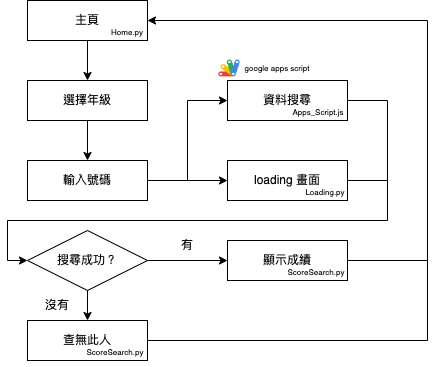

The diagram above was exported from draw.io. Its source (the exported page's mxGraphModel, read from the mxfile embedded in the PNG):
<mxGraphModel dx="447" dy="473" grid="1" gridSize="10" guides="1" tooltips="1" connect="1" arrows="1" fold="1" page="1" pageScale="1" pageWidth="827" pageHeight="1169" math="0" shadow="0">
  <root>
    <mxCell id="0" />
    <mxCell id="1" parent="0" />
    <mxCell id="6pB_Gcgcec7GN9dALx3d-1" value="主頁" style="rounded=0;whiteSpace=wrap;html=1;" vertex="1" parent="1">
      <mxGeometry x="80" y="80" width="120" height="40" as="geometry" />
    </mxCell>
    <mxCell id="6pB_Gcgcec7GN9dALx3d-10" value="" style="edgeStyle=orthogonalEdgeStyle;rounded=0;orthogonalLoop=1;jettySize=auto;html=1;" edge="1" parent="1" source="6pB_Gcgcec7GN9dALx3d-2" target="6pB_Gcgcec7GN9dALx3d-9">
      <mxGeometry relative="1" as="geometry" />
    </mxCell>
    <mxCell id="6pB_Gcgcec7GN9dALx3d-2" value="輸入號碼" style="rounded=0;whiteSpace=wrap;html=1;" vertex="1" parent="1">
      <mxGeometry x="80" y="240" width="120" height="40" as="geometry" />
    </mxCell>
    <mxCell id="6pB_Gcgcec7GN9dALx3d-3" value="選擇年級" style="rounded=0;whiteSpace=wrap;html=1;" vertex="1" parent="1">
      <mxGeometry x="80" y="160" width="120" height="40" as="geometry" />
    </mxCell>
    <mxCell id="6pB_Gcgcec7GN9dALx3d-4" value="" style="endArrow=classic;html=1;rounded=0;exitX=0.5;exitY=1;exitDx=0;exitDy=0;entryX=0.5;entryY=0;entryDx=0;entryDy=0;" edge="1" parent="1" source="6pB_Gcgcec7GN9dALx3d-1" target="6pB_Gcgcec7GN9dALx3d-3">
      <mxGeometry width="50" height="50" relative="1" as="geometry">
        <mxPoint x="380" y="300" as="sourcePoint" />
        <mxPoint x="430" y="250" as="targetPoint" />
      </mxGeometry>
    </mxCell>
    <mxCell id="6pB_Gcgcec7GN9dALx3d-6" value="" style="endArrow=classic;html=1;rounded=0;exitX=0.5;exitY=1;exitDx=0;exitDy=0;entryX=0.5;entryY=0;entryDx=0;entryDy=0;" edge="1" parent="1" source="6pB_Gcgcec7GN9dALx3d-3" target="6pB_Gcgcec7GN9dALx3d-2">
      <mxGeometry width="50" height="50" relative="1" as="geometry">
        <mxPoint x="380" y="300" as="sourcePoint" />
        <mxPoint x="430" y="250" as="targetPoint" />
      </mxGeometry>
    </mxCell>
    <mxCell id="6pB_Gcgcec7GN9dALx3d-9" value="loading 畫面" style="rounded=0;whiteSpace=wrap;html=1;" vertex="1" parent="1">
      <mxGeometry x="280" y="240" width="120" height="40" as="geometry" />
    </mxCell>
    <mxCell id="6pB_Gcgcec7GN9dALx3d-11" value="資料搜尋" style="rounded=0;whiteSpace=wrap;html=1;" vertex="1" parent="1">
      <mxGeometry x="280" y="160" width="120" height="40" as="geometry" />
    </mxCell>
    <mxCell id="6pB_Gcgcec7GN9dALx3d-12" value="" style="endArrow=classic;html=1;rounded=0;entryX=0;entryY=0.5;entryDx=0;entryDy=0;" edge="1" parent="1" target="6pB_Gcgcec7GN9dALx3d-11">
      <mxGeometry width="50" height="50" relative="1" as="geometry">
        <mxPoint x="240" y="260" as="sourcePoint" />
        <mxPoint x="260" y="180" as="targetPoint" />
        <Array as="points">
          <mxPoint x="240" y="180" />
        </Array>
      </mxGeometry>
    </mxCell>
    <mxCell id="6pB_Gcgcec7GN9dALx3d-14" value="" style="endArrow=classic;html=1;rounded=0;exitX=1;exitY=0.5;exitDx=0;exitDy=0;" edge="1" parent="1" source="6pB_Gcgcec7GN9dALx3d-9">
      <mxGeometry width="50" height="50" relative="1" as="geometry">
        <mxPoint x="420" y="280" as="sourcePoint" />
        <mxPoint x="80" y="340" as="targetPoint" />
        <Array as="points">
          <mxPoint x="440" y="260" />
          <mxPoint x="440" y="300" />
          <mxPoint x="60" y="300" />
          <mxPoint x="60" y="340" />
        </Array>
      </mxGeometry>
    </mxCell>
    <mxCell id="6pB_Gcgcec7GN9dALx3d-15" value="" style="endArrow=none;html=1;rounded=0;exitX=1;exitY=0.5;exitDx=0;exitDy=0;" edge="1" parent="1" source="6pB_Gcgcec7GN9dALx3d-11">
      <mxGeometry width="50" height="50" relative="1" as="geometry">
        <mxPoint x="420" y="240" as="sourcePoint" />
        <mxPoint x="440" y="260" as="targetPoint" />
        <Array as="points">
          <mxPoint x="440" y="180" />
        </Array>
      </mxGeometry>
    </mxCell>
    <mxCell id="6pB_Gcgcec7GN9dALx3d-17" value="搜尋成功？" style="rhombus;whiteSpace=wrap;html=1;" vertex="1" parent="1">
      <mxGeometry x="80" y="310" width="120" height="60" as="geometry" />
    </mxCell>
    <mxCell id="6pB_Gcgcec7GN9dALx3d-18" value="" style="endArrow=classic;html=1;rounded=0;exitX=0.5;exitY=1;exitDx=0;exitDy=0;" edge="1" parent="1" source="6pB_Gcgcec7GN9dALx3d-17">
      <mxGeometry width="50" height="50" relative="1" as="geometry">
        <mxPoint x="410" y="240" as="sourcePoint" />
        <mxPoint x="140" y="400" as="targetPoint" />
      </mxGeometry>
    </mxCell>
    <mxCell id="6pB_Gcgcec7GN9dALx3d-19" value="" style="endArrow=classic;html=1;rounded=0;exitX=1;exitY=0.5;exitDx=0;exitDy=0;entryX=0;entryY=0.5;entryDx=0;entryDy=0;" edge="1" parent="1" source="6pB_Gcgcec7GN9dALx3d-17" target="6pB_Gcgcec7GN9dALx3d-20">
      <mxGeometry width="50" height="50" relative="1" as="geometry">
        <mxPoint x="410" y="240" as="sourcePoint" />
        <mxPoint x="240" y="340" as="targetPoint" />
      </mxGeometry>
    </mxCell>
    <mxCell id="6pB_Gcgcec7GN9dALx3d-20" value="顯示成績" style="rounded=0;whiteSpace=wrap;html=1;" vertex="1" parent="1">
      <mxGeometry x="280" y="320" width="120" height="40" as="geometry" />
    </mxCell>
    <mxCell id="6pB_Gcgcec7GN9dALx3d-21" value="有" style="text;html=1;align=center;verticalAlign=middle;whiteSpace=wrap;rounded=0;" vertex="1" parent="1">
      <mxGeometry x="210" y="310" width="60" height="30" as="geometry" />
    </mxCell>
    <mxCell id="6pB_Gcgcec7GN9dALx3d-22" value="查無此人" style="rounded=0;whiteSpace=wrap;html=1;" vertex="1" parent="1">
      <mxGeometry x="80" y="400" width="120" height="40" as="geometry" />
    </mxCell>
    <mxCell id="6pB_Gcgcec7GN9dALx3d-23" value="沒有" style="text;html=1;align=center;verticalAlign=middle;whiteSpace=wrap;rounded=0;" vertex="1" parent="1">
      <mxGeometry x="80" y="370" width="60" height="30" as="geometry" />
    </mxCell>
    <mxCell id="6pB_Gcgcec7GN9dALx3d-24" value="" style="endArrow=classic;html=1;rounded=0;exitX=1;exitY=0.5;exitDx=0;exitDy=0;entryX=1;entryY=0.5;entryDx=0;entryDy=0;" edge="1" parent="1" source="6pB_Gcgcec7GN9dALx3d-22" target="6pB_Gcgcec7GN9dALx3d-1">
      <mxGeometry width="50" height="50" relative="1" as="geometry">
        <mxPoint x="410" y="320" as="sourcePoint" />
        <mxPoint x="460" y="270" as="targetPoint" />
        <Array as="points">
          <mxPoint x="480" y="420" />
          <mxPoint x="480" y="100" />
        </Array>
      </mxGeometry>
    </mxCell>
    <mxCell id="6pB_Gcgcec7GN9dALx3d-25" value="" style="endArrow=none;html=1;rounded=0;exitX=1;exitY=0.5;exitDx=0;exitDy=0;" edge="1" parent="1" source="6pB_Gcgcec7GN9dALx3d-20">
      <mxGeometry width="50" height="50" relative="1" as="geometry">
        <mxPoint x="410" y="320" as="sourcePoint" />
        <mxPoint x="480" y="340" as="targetPoint" />
      </mxGeometry>
    </mxCell>
    <mxCell id="6pB_Gcgcec7GN9dALx3d-26" value="&lt;font style=&quot;font-size: 8px;&quot;&gt;Home.py&lt;/font&gt;" style="text;html=1;align=center;verticalAlign=middle;whiteSpace=wrap;rounded=0;" vertex="1" parent="1">
      <mxGeometry x="150" y="96" width="60" height="30" as="geometry" />
    </mxCell>
    <mxCell id="6pB_Gcgcec7GN9dALx3d-29" value="&lt;font style=&quot;font-size: 8px;&quot;&gt;Loading.py&lt;/font&gt;" style="text;html=1;align=center;verticalAlign=middle;whiteSpace=wrap;rounded=0;" vertex="1" parent="1">
      <mxGeometry x="348" y="256" width="60" height="30" as="geometry" />
    </mxCell>
    <mxCell id="6pB_Gcgcec7GN9dALx3d-30" value="&lt;font style=&quot;font-size: 8px;&quot;&gt;ScoreSearch.py&lt;/font&gt;" style="text;html=1;align=center;verticalAlign=middle;whiteSpace=wrap;rounded=0;" vertex="1" parent="1">
      <mxGeometry x="339" y="336" width="60" height="30" as="geometry" />
    </mxCell>
    <mxCell id="6pB_Gcgcec7GN9dALx3d-32" value="&lt;font style=&quot;font-size: 8px;&quot;&gt;Apps_Script.js&lt;/font&gt;" style="text;html=1;align=center;verticalAlign=middle;whiteSpace=wrap;rounded=0;" vertex="1" parent="1">
      <mxGeometry x="341" y="176" width="60" height="30" as="geometry" />
    </mxCell>
    <mxCell id="6pB_Gcgcec7GN9dALx3d-33" value="" style="shape=image;verticalLabelPosition=bottom;labelBackgroundColor=default;verticalAlign=top;aspect=fixed;imageAspect=0;image=https://upload.wikimedia.org/wikipedia/commons/thumb/2/2f/Google_Apps_Script.svg/640px-Google_Apps_Script.svg.png;" vertex="1" parent="1">
      <mxGeometry x="270" y="136" width="24" height="24" as="geometry" />
    </mxCell>
    <mxCell id="6pB_Gcgcec7GN9dALx3d-34" value="&lt;font style=&quot;font-size: 8px;&quot;&gt;google apps script&lt;/font&gt;" style="text;html=1;align=center;verticalAlign=middle;whiteSpace=wrap;rounded=0;" vertex="1" parent="1">
      <mxGeometry x="285" y="132" width="90" height="30" as="geometry" />
    </mxCell>
    <mxCell id="6pB_Gcgcec7GN9dALx3d-35" value="&lt;font style=&quot;font-size: 8px;&quot;&gt;ScoreSearch.py&lt;/font&gt;" style="text;html=1;align=center;verticalAlign=middle;whiteSpace=wrap;rounded=0;" vertex="1" parent="1">
      <mxGeometry x="138" y="416" width="60" height="30" as="geometry" />
    </mxCell>
  </root>
</mxGraphModel>